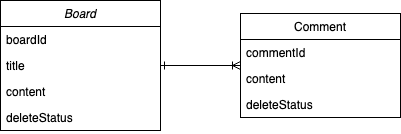

The diagram above was exported from draw.io. Its source (the exported page's mxGraphModel, read from the mxfile embedded in the PNG):
<mxGraphModel dx="1026" dy="684" grid="1" gridSize="10" guides="1" tooltips="1" connect="1" arrows="1" fold="1" page="1" pageScale="1" pageWidth="827" pageHeight="1169" math="0" shadow="0">
  <root>
    <mxCell id="WIyWlLk6GJQsqaUBKTNV-0" />
    <mxCell id="WIyWlLk6GJQsqaUBKTNV-1" parent="WIyWlLk6GJQsqaUBKTNV-0" />
    <mxCell id="mQLlZLd99EduPTPI0N-H-21" style="edgeStyle=orthogonalEdgeStyle;rounded=0;orthogonalLoop=1;jettySize=auto;html=1;endArrow=ERoneToMany;endFill=0;startArrow=ERone;startFill=0;strokeWidth=1;" edge="1" parent="WIyWlLk6GJQsqaUBKTNV-1" source="zkfFHV4jXpPFQw0GAbJ--0" target="zkfFHV4jXpPFQw0GAbJ--17">
      <mxGeometry relative="1" as="geometry" />
    </mxCell>
    <mxCell id="zkfFHV4jXpPFQw0GAbJ--0" value="Board" style="swimlane;fontStyle=2;align=center;verticalAlign=top;childLayout=stackLayout;horizontal=1;startSize=26;horizontalStack=0;resizeParent=1;resizeLast=0;collapsible=1;marginBottom=0;rounded=0;shadow=0;strokeWidth=1;" parent="WIyWlLk6GJQsqaUBKTNV-1" vertex="1">
      <mxGeometry x="200" y="170" width="160" height="130" as="geometry">
        <mxRectangle x="230" y="140" width="160" height="26" as="alternateBounds" />
      </mxGeometry>
    </mxCell>
    <mxCell id="zkfFHV4jXpPFQw0GAbJ--1" value="boardId" style="text;align=left;verticalAlign=top;spacingLeft=4;spacingRight=4;overflow=hidden;rotatable=0;points=[[0,0.5],[1,0.5]];portConstraint=eastwest;" parent="zkfFHV4jXpPFQw0GAbJ--0" vertex="1">
      <mxGeometry y="26" width="160" height="26" as="geometry" />
    </mxCell>
    <mxCell id="zkfFHV4jXpPFQw0GAbJ--2" value="title" style="text;align=left;verticalAlign=top;spacingLeft=4;spacingRight=4;overflow=hidden;rotatable=0;points=[[0,0.5],[1,0.5]];portConstraint=eastwest;rounded=0;shadow=0;html=0;" parent="zkfFHV4jXpPFQw0GAbJ--0" vertex="1">
      <mxGeometry y="52" width="160" height="26" as="geometry" />
    </mxCell>
    <mxCell id="zkfFHV4jXpPFQw0GAbJ--3" value="content&#10;" style="text;align=left;verticalAlign=top;spacingLeft=4;spacingRight=4;overflow=hidden;rotatable=0;points=[[0,0.5],[1,0.5]];portConstraint=eastwest;rounded=0;shadow=0;html=0;" parent="zkfFHV4jXpPFQw0GAbJ--0" vertex="1">
      <mxGeometry y="78" width="160" height="26" as="geometry" />
    </mxCell>
    <mxCell id="mQLlZLd99EduPTPI0N-H-19" value="deleteStatus" style="text;align=left;verticalAlign=top;spacingLeft=4;spacingRight=4;overflow=hidden;rotatable=0;points=[[0,0.5],[1,0.5]];portConstraint=eastwest;rounded=0;shadow=0;html=0;" vertex="1" parent="zkfFHV4jXpPFQw0GAbJ--0">
      <mxGeometry y="104" width="160" height="26" as="geometry" />
    </mxCell>
    <mxCell id="zkfFHV4jXpPFQw0GAbJ--17" value="Comment" style="swimlane;fontStyle=0;align=center;verticalAlign=top;childLayout=stackLayout;horizontal=1;startSize=26;horizontalStack=0;resizeParent=1;resizeLast=0;collapsible=1;marginBottom=0;rounded=0;shadow=0;strokeWidth=1;" parent="WIyWlLk6GJQsqaUBKTNV-1" vertex="1">
      <mxGeometry x="440" y="183" width="160" height="104" as="geometry">
        <mxRectangle x="550" y="140" width="160" height="26" as="alternateBounds" />
      </mxGeometry>
    </mxCell>
    <mxCell id="zkfFHV4jXpPFQw0GAbJ--18" value="commentId" style="text;align=left;verticalAlign=top;spacingLeft=4;spacingRight=4;overflow=hidden;rotatable=0;points=[[0,0.5],[1,0.5]];portConstraint=eastwest;" parent="zkfFHV4jXpPFQw0GAbJ--17" vertex="1">
      <mxGeometry y="26" width="160" height="26" as="geometry" />
    </mxCell>
    <mxCell id="zkfFHV4jXpPFQw0GAbJ--19" value="content" style="text;align=left;verticalAlign=top;spacingLeft=4;spacingRight=4;overflow=hidden;rotatable=0;points=[[0,0.5],[1,0.5]];portConstraint=eastwest;rounded=0;shadow=0;html=0;" parent="zkfFHV4jXpPFQw0GAbJ--17" vertex="1">
      <mxGeometry y="52" width="160" height="26" as="geometry" />
    </mxCell>
    <mxCell id="zkfFHV4jXpPFQw0GAbJ--20" value="deleteStatus" style="text;align=left;verticalAlign=top;spacingLeft=4;spacingRight=4;overflow=hidden;rotatable=0;points=[[0,0.5],[1,0.5]];portConstraint=eastwest;rounded=0;shadow=0;html=0;" parent="zkfFHV4jXpPFQw0GAbJ--17" vertex="1">
      <mxGeometry y="78" width="160" height="26" as="geometry" />
    </mxCell>
  </root>
</mxGraphModel>